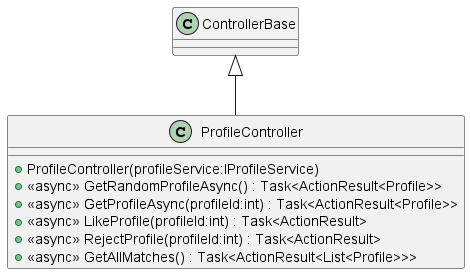

The diagram above was rendered by PlantUML. Its source (embedded in the PNG):
@startuml
class ProfileController {
    + ProfileController(profileService:IProfileService)
    + <<async>> GetRandomProfileAsync() : Task<ActionResult<Profile>>
    + <<async>> GetProfileAsync(profileId:int) : Task<ActionResult<Profile>>
    + <<async>> LikeProfile(profileId:int) : Task<ActionResult>
    + <<async>> RejectProfile(profileId:int) : Task<ActionResult>
    + <<async>> GetAllMatches() : Task<ActionResult<List<Profile>>>
}
ControllerBase <|-- ProfileController
@enduml